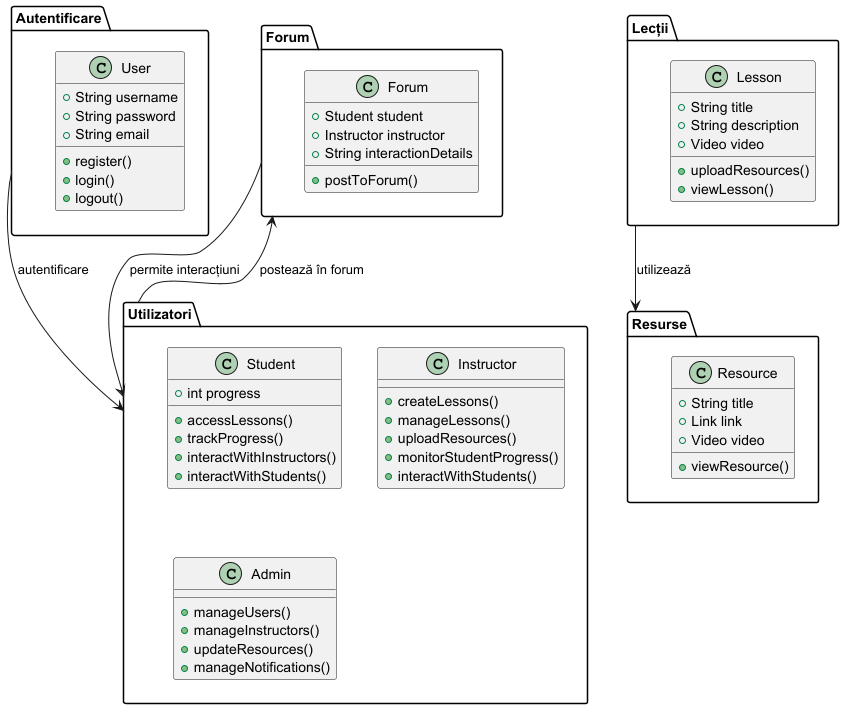

The diagram above was rendered by PlantUML. Its source (embedded in the PNG):
@startuml
' Diagrama de pachete

package "Autentificare" {
  class User {
    +String username
    +String password
    +String email
    +register()
    +login()
    +logout()
  }
}

package "Lecții" {
  class Lesson {
    +String title
    +String description
    +Video video
    +uploadResources()
    +viewLesson()
  }
}

package "Resurse" {
  class Resource {
    +String title
    +Link link
    +Video video
    +viewResource()
  }
}

package "Forum" {
  class Forum {
    +Student student
    +Instructor instructor
    +String interactionDetails
    +postToForum()
  }
}

package "Utilizatori" {
  class Student {
    +int progress
    +accessLessons()
    +trackProgress()
    +interactWithInstructors()
    +interactWithStudents()
  }

  class Instructor {
    +createLessons()
    +manageLessons()
    +uploadResources()
    +monitorStudentProgress()
    +interactWithStudents()
  }

  class Admin {
    +manageUsers()
    +manageInstructors()
    +updateResources()
    +manageNotifications()
  }
}

' Relatii intre pachete
Autentificare --> Utilizatori: autentificare
Lecții --> Resurse: utilizează
Forum --> Utilizatori: permite interacțiuni
Utilizatori --> Forum: postează în forum

@enduml